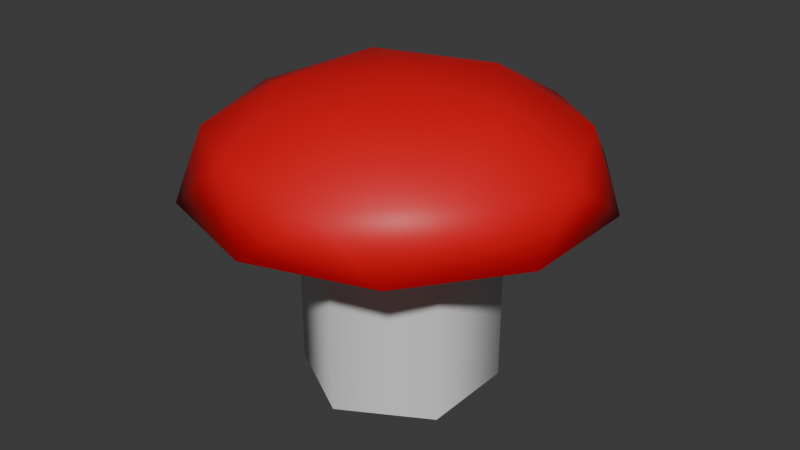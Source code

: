 # Source: Spring.blend  (saved by Blender 4.2.66; exported with 4.5.12 LTS)
import bpy
from mathutils import Matrix  # noqa: F401  (used for matrix-valued properties, if any)

bpy.ops.wm.read_factory_settings(use_empty=True)
scene = bpy.context.scene
scene.name = 'Scene'

# ---- collections
col_collection = bpy.data.collections.new('Collection'); scene.collection.children.link(col_collection)

# ---- materials (node trees are filled in below, after node groups)
mat_material_003 = bpy.data.materials.new('Material.003')

# ---- material node trees
mat_material_003.use_nodes = True; mat_material_003.node_tree.nodes.clear()
_N = mat_material_003.node_tree.nodes; _L = mat_material_003.node_tree.links
n0 = _N.new('ShaderNodeBsdfPrincipled'); n0.name = 'Principled BSDF'; n0.location = (10, 300)
n1 = _N.new('ShaderNodeOutputMaterial'); n1.name = 'Material Output'; n1.location = (300, 300)
n2 = _N.new('ShaderNodeVertexColor'); n2.name = 'Color Attribute'; n2.location = (-180, 280)
n2.layer_name = 'Color'
_L.new(n0.outputs[0], n1.inputs[0])
_L.new(n2.outputs[0], n0.inputs[0])
n1.is_active_output = True

# ---- world
world_world = bpy.data.worlds.new('World'); scene.world = world_world
world_world.use_nodes = True; world_world.node_tree.nodes.clear()
_N = world_world.node_tree.nodes; _L = world_world.node_tree.links
n0 = _N.new('ShaderNodeOutputWorld'); n0.name = 'World Output'; n0.location = (300, 300)
n1 = _N.new('ShaderNodeBackground'); n1.name = 'Background'; n1.location = (10, 300)
n1.inputs[0].default_value = (0.05088, 0.05088, 0.05088, 1.0)
_L.new(n1.outputs[0], n0.inputs[0])
n0.is_active_output = True
world_world.color = (0.05088, 0.05088, 0.05088)
world_world.use_sun_shadow = False
world_world.sun_shadow_jitter_overblur = 0.0

# ---- meshes
me_icosphere = bpy.data.meshes.new('Icosphere')
me_icosphere.from_pydata([(0.2764, -0.8506, 0.2381), (-0.7236, -0.5257, 0.2381), (-0.7236, 0.5257, 0.2381), (0.2764, 0.8506, 0.2381), (0.8944, 0.0, 0.2381), (0.0, 0.0, 0.5324), (0.9511, -0.309, 0.0), (0.9511, 0.309, 0.0), (0.0, -1.0, 0.0), (0.5878, -0.809, 0.0), (-0.9511, -0.309, 0.0), (-0.5878, -0.809, 0.0), (-0.5878, 0.809, 0.0), (-0.9511, 0.309, 0.0), (0.5878, 0.809, 0.0), (0.0, 1.0, 0.0), (0.6882, -0.5, 0.2799), (-0.2629, -0.809, 0.2799), (-0.8506, 0.0, 0.2799), (-0.2629, 0.809, 0.2799), (0.6882, 0.5, 0.2799), (0.1625, -0.5, 0.4529), (0.5257, 0.0, 0.4529), (-0.4253, -0.309, 0.4529), (-0.4253, 0.309, 0.4529), (0.1625, 0.5, 0.4529), (0.0, 0.4835, -1.0), (0.0, 0.4835, 0.0), (0.4188, 0.2418, -1.0), (0.4188, 0.2418, 0.0), (0.4188, -0.2418, -1.0), (0.4188, -0.2418, 0.0), (0.0, -0.4835, -1.0), (0.0, -0.4835, 0.0), (-0.4188, -0.2418, -1.0), (-0.4188, -0.2418, 0.0), (-0.4188, 0.2418, -1.0), (-0.4188, 0.2418, 0.0)], [], [(0, 16, 21), (1, 17, 23), (2, 18, 24), (3, 19, 25), (4, 20, 22), (22, 25, 5), (22, 20, 25), (20, 3, 25), (25, 24, 5), (25, 19, 24), (19, 2, 24), (24, 23, 5), (24, 18, 23), (18, 1, 23), (23, 21, 5), (23, 17, 21), (17, 0, 21), (21, 22, 5), (21, 16, 22), (16, 4, 22), (7, 20, 4), (7, 14, 20), (14, 3, 20), (15, 19, 3), (15, 12, 19), (12, 2, 19), (13, 18, 2), (13, 10, 18), (10, 1, 18), (11, 17, 1), (11, 8, 17), (8, 0, 17), (9, 16, 0), (9, 6, 16), (6, 4, 16), (14, 15, 3), (12, 13, 2), (10, 11, 1), (8, 9, 0), (6, 7, 4), (8, 10, 12), (27, 28, 26), (29, 30, 28), (31, 32, 30), (33, 34, 32), (35, 36, 34), (37, 26, 36), (14, 7, 8), (7, 6, 8), (6, 9, 8), (8, 11, 10), (10, 13, 12), (12, 15, 8), (15, 14, 8), (27, 29, 28), (29, 31, 30), (31, 33, 32), (33, 35, 34), (35, 37, 36), (37, 27, 26)])
me_icosphere.polygons.foreach_set('use_smooth', [True] * 60)
_uv = me_icosphere.uv_layers.new(name='UVMap')
_uv.uv.foreach_set('vector', [0.1818, 0.3149, 0.2727, 0.3149, 0.2273, 0.3937, 0.0, 0.3149, 0.09091, 0.3149, 0.04546, 0.3937, 0.7273, 0.3149, 0.8182, 0.3149, 0.7727, 0.3937, 0.5455, 0.3149, 0.6364, 0.3149, 0.5909, 0.3937, 0.3636, 0.3149, 0.4545, 0.3149, 0.4091, 0.3937, 0.4091, 0.3937, 0.5, 0.3937, 0.4545, 0.4724, 0.4091, 0.3937, 0.4545, 0.3149, 0.5, 0.3937, 0.4545, 0.3149, 0.5455, 0.3149, 0.5, 0.3937, 0.5909, 0.3937, 0.6818, 0.3937, 0.6364, 0.4724, 0.5909, 0.3937, 0.6364, 0.3149, 0.6818, 0.3937, 0.6364, 0.3149, 0.7273, 0.3149, 0.6818, 0.3937, 0.7727, 0.3937, 0.8636, 0.3937, 0.8182, 0.4724, 0.7727, 0.3937, 0.8182, 0.3149, 0.8636, 0.3937, 0.8182, 0.3149, 0.9091, 0.3149, 0.8636, 0.3937, 0.04546, 0.3937, 0.1364, 0.3937, 0.09091, 0.4724, 0.04546, 0.3937, 0.09091, 0.3149, 0.1364, 0.3937, 0.09091, 0.3149, 0.1818, 0.3149, 0.1364, 0.3937, 0.2273, 0.3937, 0.3182, 0.3937, 0.2727, 0.4724, 0.2273, 0.3937, 0.2727, 0.3149, 0.3182, 0.3937, 0.2727, 0.3149, 0.3636, 0.3149, 0.3182, 0.3937, 0.4091, 0.2362, 0.4545, 0.3149, 0.3636, 0.3149, 0.4091, 0.2362, 0.5, 0.2362, 0.4545, 0.3149, 0.5, 0.2362, 0.5455, 0.3149, 0.4545, 0.3149, 0.5909, 0.2362, 0.6364, 0.3149, 0.5455, 0.3149, 0.5909, 0.2362, 0.6818, 0.2362, 0.6364, 0.3149, 0.6818, 0.2362, 0.7273, 0.3149, 0.6364, 0.3149, 0.7727, 0.2362, 0.8182, 0.3149, 0.7273, 0.3149, 0.7727, 0.2362, 0.8636, 0.2362, 0.8182, 0.3149, 0.8636, 0.2362, 0.9091, 0.3149, 0.8182, 0.3149, 0.04546, 0.2362, 0.09091, 0.3149, 0.0, 0.3149, 0.04546, 0.2362, 0.1364, 0.2362, 0.09091, 0.3149, 0.1364, 0.2362, 0.1818, 0.3149, 0.09091, 0.3149, 0.2273, 0.2362, 0.2727, 0.3149, 0.1818, 0.3149, 0.2273, 0.2362, 0.3182, 0.2362, 0.2727, 0.3149, 0.3182, 0.2362, 0.3636, 0.3149, 0.2727, 0.3149, 0.5, 0.2362, 0.5909, 0.2362, 0.5455, 0.3149, 0.6818, 0.2362, 0.7727, 0.2362, 0.7273, 0.3149, 0.8636, 0.2362, 0.9545, 0.2362, 0.9091, 0.3149, 0.1364, 0.2362, 0.2273, 0.2362, 0.1818, 0.3149, 0.3182, 0.2362, 0.4091, 0.2362, 0.3636, 0.3149, 0.1364, 0.2362, 0.8636, 0.2362, 0.6818, 0.2362, 1.0, 1.0, 0.8333, 0.0, 1.0, 0.0, 0.8333, 1.0, 0.6667, 0.0, 0.8333, 0.0, 0.6667, 1.0, 0.5, 0.0, 0.6667, 0.0, 0.5, 1.0, 0.3333, 0.0, 0.5, 0.0, 0.3333, 1.0, 0.1667, 0.0, 0.3333, 0.0, 0.1667, 1.0, -8.941e-08, 0.0, 0.1667, 0.0, 0.5, 0.2362, 0.4091, 0.2362, 0.1364, 0.2362, 0.4091, 0.2362, 0.3182, 0.2362, 0.1364, 0.2362, 0.3182, 0.2362, 0.2273, 0.2362, 0.1364, 0.2362, 0.1364, 0.2362, 0.04546, 0.2362, 0.8636, 0.2362, 0.8636, 0.2362, 0.7727, 0.2362, 0.6818, 0.2362, 0.6818, 0.2362, 0.5909, 0.2362, 0.1364, 0.2362, 0.5909, 0.2362, 0.5, 0.2362, 0.1364, 0.2362, 1.0, 1.0, 0.8333, 1.0, 0.8333, 0.0, 0.8333, 1.0, 0.6667, 1.0, 0.6667, 0.0, 0.6667, 1.0, 0.5, 1.0, 0.5, 0.0, 0.5, 1.0, 0.3333, 1.0, 0.3333, 0.0, 0.3333, 1.0, 0.1667, 1.0, 0.1667, 0.0, 0.1667, 1.0, -8.941e-08, 1.0, -8.941e-08, 0.0])
_ca = me_icosphere.color_attributes.new('Color', 'BYTE_COLOR', 'POINT')
_ca.data.foreach_set('color', [0.7682, 0.0, 0.007499, 1.0, 0.7682, 0.0, 0.007499, 1.0, 0.7682, 0.0, 0.007499, 1.0, 0.7682, 0.0, 0.007499, 1.0, 0.7682, 0.0, 0.007499, 1.0, 0.7682, 0.0, 0.007499, 1.0, 0.7682, 0.0, 0.007499, 1.0, 0.7682, 0.0, 0.007499, 1.0, 0.7682, 0.0, 0.007499, 1.0, 0.7682, 0.0, 0.007499, 1.0, 0.7682, 0.0, 0.007499, 1.0, 0.7682, 0.0, 0.007499, 1.0, 0.7682, 0.0, 0.007499, 1.0, 0.7682, 0.0, 0.007499, 1.0, 0.7682, 0.0, 0.007499, 1.0, 0.7682, 0.0, 0.007499, 1.0, 0.7682, 0.0, 0.007499, 1.0, 0.7682, 0.0, 0.007499, 1.0, 0.7682, 0.0, 0.007499, 1.0, 0.7682, 0.0, 0.007499, 1.0, 0.7682, 0.0, 0.007499, 1.0, 0.7682, 0.0, 0.007499, 1.0, 0.7682, 0.0, 0.007499, 1.0, 0.7682, 0.0, 0.007499, 1.0, 0.7682, 0.0, 0.007499, 1.0, 0.7682, 0.0, 0.007499, 1.0, 0.7682, 0.7682, 0.7682, 1.0, 0.7682, 0.7682, 0.7682, 1.0, 0.7682, 0.7682, 0.7682, 1.0, 0.7682, 0.7682, 0.7682, 1.0, 0.7682, 0.7682, 0.7682, 1.0, 0.7682, 0.7682, 0.7682, 1.0, 0.7682, 0.7682, 0.7682, 1.0, 0.7682, 0.7682, 0.7682, 1.0, 0.7682, 0.7682, 0.7682, 1.0, 0.7682, 0.7682, 0.7682, 1.0, 0.7682, 0.7682, 0.7682, 1.0, 0.7682, 0.7682, 0.7682, 1.0])
me_icosphere.materials.append(mat_material_003)
me_icosphere.update()

# ---- objects
ob_icosphere = bpy.data.objects.new('Icosphere', me_icosphere)

# ---- transforms, parenting, visibility, modifiers, constraints
ob_icosphere.location = (0.0, 0.0, 0.0)

# ---- collection membership
col_collection.objects.link(ob_icosphere)

# ---- scene / render settings (as saved in the file)
scene.frame_start = 1; scene.frame_end = 250; scene.frame_set(1)
scene.render.engine = 'CYCLES'
scene.cycles.bake_type = 'DIFFUSE'
scene.eevee.ray_tracing_options.trace_max_roughness = 0.0
bpy.context.view_layer.update()

# ---- added for rendering (the .blend has no active camera and no usable light): camera, sun
cam_auto = bpy.data.cameras.new('AutoCamera')
cam_auto.lens = 50.0
cam_auto.sensor_width = 36.0
cam_auto.clip_end = 1000.0
ob_auto_camera = bpy.data.objects.new('AutoCamera', cam_auto)
scene.collection.objects.link(ob_auto_camera)
ob_auto_camera.location = (2.9209, -3.50508, 2.10294)
ob_auto_camera.rotation_euler = (1.09748, -7.21219e-08, 0.694738)
scene.camera = ob_auto_camera
light_auto_sun = bpy.data.lights.new('AutoSun', 'SUN')
light_auto_sun.energy = 3.0
light_auto_sun.angle = 0.0523599
ob_auto_sun = bpy.data.objects.new('AutoSun', light_auto_sun)
scene.collection.objects.link(ob_auto_sun)
ob_auto_sun.rotation_euler = (0.872665, 0.174533, 0.523599)
bpy.context.view_layer.update()
